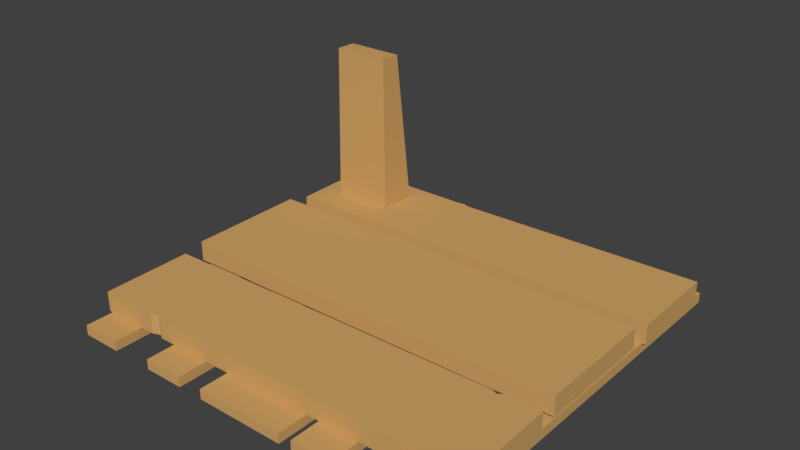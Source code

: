 # Source: ElevatorFloor.blend  (saved by Blender 2.91.10; exported with 4.5.12 LTS)
import bpy
from mathutils import Matrix  # noqa: F401  (used for matrix-valued properties, if any)

bpy.ops.wm.read_factory_settings(use_empty=True)
scene = bpy.context.scene
scene.name = 'Scene'

# ---- collections
col_collection_1 = bpy.data.collections.new('Collection 1'); scene.collection.children.link(col_collection_1)

# ---- materials (node trees are filled in below, after node groups)
mat_floor = bpy.data.materials.new('Floor')
mat_floor.alpha_threshold = 0.0
mat_floor.use_transparent_shadow = False
mat_floor.diffuse_color = (0.6383, 0.3792, 0.136, 1.0)
mat_floor.roughness = 0.5

# ---- material node trees

# ---- world
world_world = bpy.data.worlds.new('World'); scene.world = world_world
world_world.color = (0.05088, 0.05088, 0.05088)
world_world.use_sun_shadow = False
world_world.sun_shadow_jitter_overblur = 0.0
world_world.cycles.sampling_method = 'MANUAL'

# ---- meshes
me_cube = bpy.data.meshes.new('Cube')
me_cube.from_pydata([(-0.9982, 0.4227, -0.1004), (-0.9982, 0.4227, -0.0004343), (-1.002, 0.8661, -0.1004), (-1.002, 0.8661, -0.0004343), (1.002, 0.4447, -0.1004), (1.002, 0.4447, -0.0004343), (0.9981, 0.9184, -0.1004), (0.9981, 0.9184, -0.0004343), (-0.9976, -0.8579, -0.1004), (-0.9976, -0.8579, -0.0004343), (-1.004, -0.3992, -0.1004), (-1.004, -0.3992, -0.0004343), (1.004, -0.8343, -0.1004), (1.004, -0.8343, -0.0004343), (0.9964, -0.3543, -0.1004), (0.9964, -0.3543, -0.0004343), (-0.2736, 0.8751, -0.1004), (-0.3349, 0.8787, -0.1004), (-0.3349, 0.8787, -0.0004343), (-0.2736, 0.8751, -0.0004343), (-0.3315, 0.43, -0.1004), (-0.2702, 0.4307, -0.1004), (-0.2702, 0.4307, -0.0004343), (-0.3315, 0.43, -0.0004343), (-0.3044, 0.8836, -0.1004), (-0.3044, 0.8836, -0.0004343), (-0.3008, 0.4304, -0.1004), (-0.3008, 0.4304, -0.0004343), (-0.6483, -0.3893, -0.1004), (-0.7113, -0.3911, -0.1004), (-0.7113, -0.3911, -0.0004343), (-0.6483, -0.3893, -0.0004343), (-0.6999, -0.8563, -0.1004), (-0.6393, -0.8563, -0.1004), (-0.6393, -0.8563, -0.0004343), (-0.6999, -0.8563, -0.0004343), (-0.6706, -0.3899, -0.1004), (-0.6706, -0.3899, -0.0004343), (-0.6616, -0.8417, -0.1004), (-0.6616, -0.8417, -0.0004343), (0.7624, -0.3622, -0.0004343), (0.8275, -0.3512, -0.0004343), (0.7714, -0.8408, -0.1004), (0.8377, -0.8389, -0.1004), (0.8275, -0.3512, -0.1004), (0.7624, -0.3622, -0.1004), (0.8377, -0.8389, -0.0004343), (0.7714, -0.8408, -0.0004343), (0.7955, -0.3735, -0.0004343), (0.8046, -0.8398, -0.1004), (0.7955, -0.3735, -0.1004), (0.8046, -0.8398, -0.0004343), (0.7799, -1.0, -0.1516), (0.7799, -1.0, -0.1016), (0.7799, 1.0, -0.1516), (0.7799, 1.0, -0.1016), (0.9837, -1.0, -0.1516), (0.9837, -1.0, -0.1016), (0.9837, 1.0, -0.1516), (0.9837, 1.0, -0.1016), (0.2902, -1.0, -0.1516), (0.2902, -1.0, -0.1016), (0.2902, 1.0, -0.1516), (0.2902, 1.0, -0.1016), (0.494, -1.0, -0.1516), (0.494, -1.0, -0.1016), (0.494, 1.0, -0.1516), (0.494, 1.0, -0.1016), (-0.2253, -1.0, -0.1516), (-0.2253, -1.0, -0.1016), (-0.2253, 1.0, -0.1516), (-0.2253, 1.0, -0.1016), (0.2243, -1.0, -0.1516), (0.2243, -1.0, -0.1016), (0.2243, 1.0, -0.1516), (0.2243, 1.0, -0.1016), (-0.5598, -1.0, -0.1516), (-0.5598, -1.0, -0.1016), (-0.5598, 1.0, -0.1516), (-0.5598, 1.0, -0.1016), (-0.356, -1.0, -0.1516), (-0.356, -1.0, -0.1016), (-0.356, 1.0, -0.1516), (-0.356, 1.0, -0.1016), (-0.9796, -1.0, -0.1516), (-0.9796, -1.0, -0.1016), (-0.9796, 1.0, -0.1516), (-0.9796, 1.0, -0.1016), (-0.7758, -1.0, -0.1516), (-0.7758, -1.0, -0.1016), (-0.7758, 1.0, -0.1516), (-0.7758, 1.0, -0.1016), (-1.007, -0.294, -0.07882), (-1.007, -0.294, 0.02118), (-1.011, 0.3176, -0.07882), (-1.011, 0.3176, 0.02118), (0.993, -0.2637, -0.07882), (0.993, -0.2637, 0.02118), (0.99, 0.3573, -0.07882), (0.99, 0.3573, 0.02118), (-0.283, 0.3376, -0.07882), (-0.3436, 0.335, -0.07882), (-0.3436, 0.335, 0.02118), (-0.283, 0.3376, 0.02118), (-0.3403, -0.2839, -0.07882), (-0.2789, -0.283, -0.07882), (-0.2789, -0.283, 0.02118), (-0.3403, -0.2839, 0.02118), (-0.3131, 0.3418, -0.07882), (-0.3131, 0.3418, 0.02118), (-0.3096, -0.2834, -0.07882), (-0.3096, -0.2834, 0.02118), (-0.5973, 0.5857, 0.8006), (-0.5973, 0.6898, 0.7978), (-0.8895, 0.5861, 0.7976), (-0.8895, 0.6922, 0.7949), (-0.5904, 0.5859, -0.0002846), (-0.5904, 0.7825, 0.00236), (-0.902, 0.5859, -0.01843), (-0.902, 0.7846, -0.01566)], [], [(0, 1, 3, 2), (16, 19, 7, 6), (6, 7, 5, 4), (20, 23, 1, 0), (16, 6, 4, 21), (18, 3, 1, 23), (8, 9, 11, 10), (44, 41, 15, 14), (14, 15, 13, 12), (32, 35, 9, 8), (44, 14, 12, 43), (30, 11, 9, 35), (7, 19, 22, 5), (25, 18, 23, 27), (2, 17, 20, 0), (24, 16, 21, 26), (4, 5, 22, 21), (26, 27, 23, 20), (2, 3, 18, 17), (24, 25, 19, 16), (17, 18, 25, 24), (21, 22, 27, 26), (17, 24, 26, 20), (19, 25, 27, 22), (40, 31, 34, 47), (37, 30, 35, 39), (10, 29, 32, 8), (36, 28, 33, 38), (42, 47, 34, 33), (38, 39, 35, 32), (10, 11, 30, 29), (36, 37, 31, 28), (29, 30, 37, 36), (33, 34, 39, 38), (29, 36, 38, 32), (31, 37, 39, 34), (12, 13, 46, 43), (49, 51, 47, 42), (15, 41, 46, 13), (48, 40, 47, 51), (28, 45, 42, 33), (50, 44, 43, 49), (28, 31, 40, 45), (50, 48, 41, 44), (45, 40, 48, 50), (45, 50, 49, 42), (41, 48, 51, 46), (43, 46, 51, 49), (52, 53, 55, 54), (54, 55, 59, 58), (58, 59, 57, 56), (56, 57, 53, 52), (54, 58, 56, 52), (59, 55, 53, 57), (60, 61, 63, 62), (62, 63, 67, 66), (66, 67, 65, 64), (64, 65, 61, 60), (62, 66, 64, 60), (67, 63, 61, 65), (68, 69, 71, 70), (70, 71, 75, 74), (74, 75, 73, 72), (72, 73, 69, 68), (70, 74, 72, 68), (75, 71, 69, 73), (76, 77, 79, 78), (78, 79, 83, 82), (82, 83, 81, 80), (80, 81, 77, 76), (78, 82, 80, 76), (83, 79, 77, 81), (84, 85, 87, 86), (86, 87, 91, 90), (90, 91, 89, 88), (88, 89, 85, 84), (86, 90, 88, 84), (91, 87, 85, 89), (92, 93, 95, 94), (100, 103, 99, 98), (98, 99, 97, 96), (104, 107, 93, 92), (100, 98, 96, 105), (102, 95, 93, 107), (99, 103, 106, 97), (109, 102, 107, 111), (94, 101, 104, 92), (108, 100, 105, 110), (96, 97, 106, 105), (110, 111, 107, 104), (94, 95, 102, 101), (108, 109, 103, 100), (101, 102, 109, 108), (105, 106, 111, 110), (101, 108, 110, 104), (103, 109, 111, 106), (112, 113, 115, 114), (118, 119, 117, 116), (118, 116, 112, 114), (115, 113, 117, 119), (119, 118, 114, 115), (113, 112, 116, 117)])
me_cube.materials.append(mat_floor)
me_cube.use_remesh_preserve_volume = False
me_cube.use_remesh_preserve_attributes = False
me_cube.use_mirror_vertex_groups = False
me_cube.update()

# ---- objects
ob_cube = bpy.data.objects.new('Cube', me_cube)

# ---- transforms, parenting, visibility, modifiers, constraints
ob_cube.location = (0.0, 0.0, 0.0)
ob_cube.lineart.crease_threshold = 0.0

# ---- collection membership
col_collection_1.objects.link(ob_cube)

# ---- scene / render settings (as saved in the file)
scene.frame_start = 1; scene.frame_end = 250; scene.frame_set(1)
scene.render.engine = 'BLENDER_EEVEE_NEXT'
scene.render.resolution_percentage = 50
scene.render.dither_intensity = 0.0
scene.cycles.use_denoising = False
scene.cycles.samples = 128
scene.cycles.sampling_pattern = 'TABULATED_SOBOL'
scene.cycles.use_adaptive_sampling = False
scene.cycles.use_light_tree = False
scene.cycles.blur_glossy = 0.0
scene.cycles.sample_clamp_indirect = 0.0
scene.view_settings.view_transform = 'Standard'
bpy.context.view_layer.update()

# ---- added for rendering (the .blend has no active camera and no usable light): camera, sun
cam_auto = bpy.data.cameras.new('AutoCamera')
cam_auto.lens = 50.0
cam_auto.sensor_width = 36.0
cam_auto.clip_end = 1000.0
ob_auto_camera = bpy.data.objects.new('AutoCamera', cam_auto)
scene.collection.objects.link(ob_auto_camera)
ob_auto_camera.location = (2.76729, -3.32456, 2.54087)
ob_auto_camera.rotation_euler = (1.09748, -7.21219e-08, 0.694738)
scene.camera = ob_auto_camera
light_auto_sun = bpy.data.lights.new('AutoSun', 'SUN')
light_auto_sun.energy = 3.0
light_auto_sun.angle = 0.0523599
ob_auto_sun = bpy.data.objects.new('AutoSun', light_auto_sun)
scene.collection.objects.link(ob_auto_sun)
ob_auto_sun.rotation_euler = (0.872665, 0.174533, 0.523599)
bpy.context.view_layer.update()
